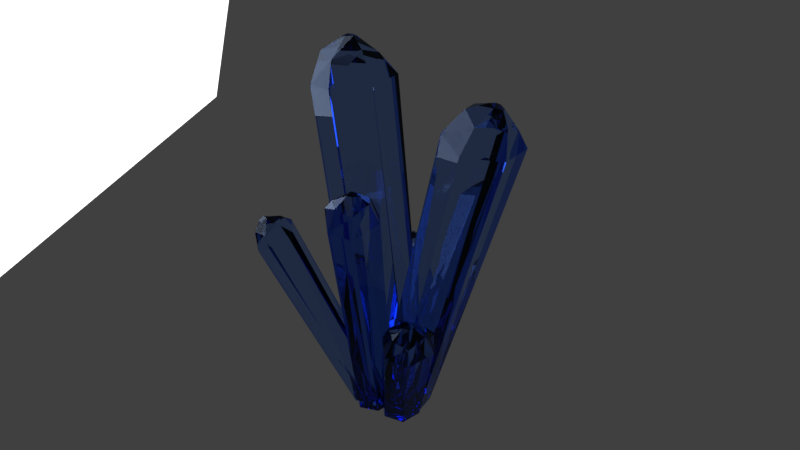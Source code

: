# Source: cristias.blend  (saved by Blender 2.78.0; exported with 4.5.12 LTS)
import bpy
from mathutils import Matrix  # noqa: F401  (used for matrix-valued properties, if any)

bpy.ops.wm.read_factory_settings(use_empty=True)
scene = bpy.context.scene
scene.name = 'Scene'

# ---- collections
col_collection_1 = bpy.data.collections.new('Collection 1'); scene.collection.children.link(col_collection_1)

# ---- materials (node trees are filled in below, after node groups)
mat_emisssion = bpy.data.materials.new('emisssion')
mat_emisssion.alpha_threshold = 0.0
mat_emisssion.roughness = 0.5
mat_crystal = bpy.data.materials.new('crystal')
mat_crystal.alpha_threshold = 0.0
mat_crystal.diffuse_color = (0.3731, 0.6454, 0.8, 1.0)
mat_crystal.roughness = 0.5

# ---- material node trees
mat_emisssion.use_nodes = True; mat_emisssion.node_tree.nodes.clear()
_N = mat_emisssion.node_tree.nodes; _L = mat_emisssion.node_tree.links
n0 = _N.new('ShaderNodeOutputMaterial'); n0.name = 'Material Output'; n0.location = (300, 300)
n1 = _N.new('ShaderNodeEmission'); n1.name = 'Emission'; n1.location = (10, 300)
n1.inputs[0].default_value = (0.8, 0.8, 0.8, 1.0)
n1.inputs[1].default_value = 2.0
_L.new(n1.outputs[0], n0.inputs[0])
n0.is_active_output = True
mat_crystal.use_nodes = True; mat_crystal.node_tree.nodes.clear()
_N = mat_crystal.node_tree.nodes; _L = mat_crystal.node_tree.links
n0 = _N.new('ShaderNodeOutputMaterial'); n0.name = 'Material Output'; n0.location = (300, 300)
n1 = _N.new('ShaderNodeBsdfGlass'); n1.name = 'Glass BSDF'; n1.location = (10, 300)
n1.distribution = 'BECKMANN'
n1.inputs[0].default_value = (0.513, 0.6648, 1.0, 1.0)
n1.inputs[2].default_value = 1.45
_L.new(n1.outputs[0], n0.inputs[0])
n0.is_active_output = True

# ---- world
world_world = bpy.data.worlds.new('World'); scene.world = world_world
world_world.color = (0.05088, 0.05088, 0.05088)
world_world.use_sun_shadow = False
world_world.sun_shadow_jitter_overblur = 0.0
world_world.cycles.sampling_method = 'MANUAL'

# ---- cameras
cam_camera_001 = bpy.data.cameras.new('Camera.001')
cam_camera_001.clip_end = 100.0
cam_camera_001.lens = 35.0
cam_camera_001.sensor_width = 32.0
cam_camera_001.sensor_height = 18.0
cam_camera_001.ortho_scale = 7.314
cam_camera_001.dof.focus_distance = 0.0
cam_camera = bpy.data.cameras.new('Camera')
cam_camera.clip_end = 100.0
cam_camera.lens = 35.0
cam_camera.sensor_width = 32.0
cam_camera.sensor_height = 18.0
cam_camera.ortho_scale = 7.314
cam_camera.dof.focus_distance = 0.0

# ---- meshes
me_plane = bpy.data.meshes.new('Plane')
me_plane.from_pydata([(-1.0, -1.0, 0.0), (1.0, -1.0, 0.0), (-1.0, 1.0, 0.0), (1.0, 1.0, 0.0)], [], [(0, 1, 3, 2)])
me_plane.materials.append(mat_emisssion)
me_plane.use_remesh_preserve_volume = False
me_plane.use_remesh_preserve_attributes = False
me_plane.use_mirror_vertex_groups = False
me_plane.update()
me_cube_007 = bpy.data.meshes.new('Cube.007')
me_cube_007.from_pydata([(-0.7592, -0.434, -7.307), (-1.074, -0.601, 2.351), (-0.7592, 0.434, -7.307), (-1.017, 0.5497, 2.692), (0.7592, -0.434, -7.307), (0.9275, -0.4865, 2.304), (0.7592, 0.434, -7.307), (1.101, 0.5355, 2.46), (-6.965e-11, 0.8381, -7.307), (-0.1383, 1.162, 2.48), (6.965e-11, -0.8381, -7.307), (-0.2112, -1.062, 2.126), (-0.667, -0.3793, 3.198), (-0.7078, 0.3357, 3.135), (0.6296, -0.3259, 3.159), (0.7428, 0.339, 2.951), (-0.01848, 0.7461, 2.998), (-0.09942, -0.8565, 3.027), (-0.1541, -0.0971, 3.516), (-0.04569, 0.1371, 3.501), (0.2649, -0.04804, 3.47), (0.2687, 0.1035, 3.44), (0.062, 0.2541, 3.459), (0.06731, -0.2278, 3.491)], [], [(0, 1, 3, 2), (0, 10, 11, 1), (6, 7, 5, 4), (2, 8, 6, 4, 10, 0), (9, 7, 6, 8), (3, 9, 8, 2), (7, 9, 16, 15), (4, 5, 11, 10), (12, 17, 23, 18), (5, 7, 15, 14), (11, 5, 14, 17), (9, 3, 13, 16), (3, 1, 12, 13), (1, 11, 17, 12), (16, 13, 19, 22), (17, 14, 20, 23), (14, 15, 21, 20), (15, 16, 22, 21), (13, 12, 18, 19), (20, 21, 22, 19, 18, 23)])
me_cube_007.materials.append(mat_crystal)
me_cube_007.use_remesh_preserve_volume = False
me_cube_007.use_remesh_preserve_attributes = False
me_cube_007.use_mirror_vertex_groups = False
me_cube_007.update()
me_cube_006 = bpy.data.meshes.new('Cube.006')
me_cube_006.from_pydata([(-0.7592, -0.434, -7.307), (-1.074, -0.601, 2.351), (-0.7592, 0.434, -7.307), (-1.017, 0.5497, 2.692), (0.7592, -0.434, -7.307), (0.9275, -0.4865, 2.304), (0.7592, 0.434, -7.307), (1.101, 0.5355, 2.46), (-6.965e-11, 0.8381, -7.307), (-0.1383, 1.162, 2.48), (6.965e-11, -0.8381, -7.307), (-0.2112, -1.062, 2.126), (-0.7563, -0.2817, 3.962), (-0.797, 0.4333, 3.899), (0.5404, -0.2284, 3.924), (0.6535, 0.4365, 3.715), (-0.1078, 0.8437, 3.762), (-0.1887, -0.759, 3.792), (-0.3136, 0.04601, 4.779), (-0.2132, 0.3206, 4.936), (0.1103, 0.06981, 4.626), (0.1333, 0.2574, 4.619), (-0.07645, 0.3792, 4.559), (-0.09221, -0.08471, 4.754)], [], [(0, 1, 3, 2), (0, 10, 11, 1), (6, 7, 5, 4), (2, 8, 6, 4, 10, 0), (9, 7, 6, 8), (3, 9, 8, 2), (7, 9, 16, 15), (4, 5, 11, 10), (12, 17, 23, 18), (5, 7, 15, 14), (11, 5, 14, 17), (9, 3, 13, 16), (3, 1, 12, 13), (1, 11, 17, 12), (16, 13, 19, 22), (17, 14, 20, 23), (14, 15, 21, 20), (15, 16, 22, 21), (13, 12, 18, 19), (20, 21, 22, 19, 18, 23)])
me_cube_006.materials.append(mat_crystal)
me_cube_006.use_remesh_preserve_volume = False
me_cube_006.use_remesh_preserve_attributes = False
me_cube_006.use_mirror_vertex_groups = False
me_cube_006.update()
me_cube_005 = bpy.data.meshes.new('Cube.005')
me_cube_005.from_pydata([(-0.7592, -0.434, -7.307), (-1.074, -0.601, 2.351), (-0.7592, 0.434, -7.307), (-1.017, 0.5497, 2.692), (0.7592, -0.434, -7.307), (0.9275, -0.4865, 2.304), (0.7592, 0.434, -7.307), (1.101, 0.5355, 2.46), (-6.965e-11, 0.8381, -7.307), (-0.1383, 1.162, 2.48), (6.965e-11, -0.8381, -7.307), (-0.2112, -1.062, 2.126), (-0.667, -0.3793, 3.198), (-0.7078, 0.3357, 3.135), (0.6296, -0.3259, 3.159), (0.7428, 0.339, 2.951), (-0.01848, 0.7461, 2.998), (-0.09942, -0.8565, 3.027), (-0.1541, -0.0971, 3.516), (-0.04569, 0.1371, 3.501), (0.2649, -0.04804, 3.47), (0.2687, 0.1035, 3.44), (0.062, 0.2541, 3.459), (0.06731, -0.2278, 3.491)], [], [(0, 1, 3, 2), (0, 10, 11, 1), (6, 7, 5, 4), (2, 8, 6, 4, 10, 0), (9, 7, 6, 8), (3, 9, 8, 2), (7, 9, 16, 15), (4, 5, 11, 10), (12, 17, 23, 18), (5, 7, 15, 14), (11, 5, 14, 17), (9, 3, 13, 16), (3, 1, 12, 13), (1, 11, 17, 12), (16, 13, 19, 22), (17, 14, 20, 23), (14, 15, 21, 20), (15, 16, 22, 21), (13, 12, 18, 19), (20, 21, 22, 19, 18, 23)])
me_cube_005.materials.append(mat_crystal)
me_cube_005.use_remesh_preserve_volume = False
me_cube_005.use_remesh_preserve_attributes = False
me_cube_005.use_mirror_vertex_groups = False
me_cube_005.update()
me_cube_004 = bpy.data.meshes.new('Cube.004')
me_cube_004.from_pydata([(-0.7592, -0.434, -7.307), (-1.074, -0.601, 2.351), (-0.7592, 0.434, -7.307), (-1.017, 0.5497, 2.692), (0.7592, -0.434, -7.307), (0.9275, -0.4865, 2.304), (0.7592, 0.434, -7.307), (1.101, 0.5355, 2.46), (-6.965e-11, 0.8381, -7.307), (-0.1383, 1.162, 2.48), (6.965e-11, -0.8381, -7.307), (-0.2112, -1.062, 2.126), (-0.7563, -0.2817, 3.962), (-0.797, 0.4333, 3.899), (0.5404, -0.2284, 3.924), (0.6535, 0.4365, 3.715), (-0.1078, 0.8437, 3.762), (-0.1887, -0.759, 3.792), (-0.3136, 0.04601, 4.779), (-0.2132, 0.3206, 4.936), (0.1103, 0.06981, 4.626), (0.1333, 0.2574, 4.619), (-0.07645, 0.3792, 4.559), (-0.09221, -0.08471, 4.754)], [], [(0, 1, 3, 2), (0, 10, 11, 1), (6, 7, 5, 4), (2, 8, 6, 4, 10, 0), (9, 7, 6, 8), (3, 9, 8, 2), (7, 9, 16, 15), (4, 5, 11, 10), (12, 17, 23, 18), (5, 7, 15, 14), (11, 5, 14, 17), (9, 3, 13, 16), (3, 1, 12, 13), (1, 11, 17, 12), (16, 13, 19, 22), (17, 14, 20, 23), (14, 15, 21, 20), (15, 16, 22, 21), (13, 12, 18, 19), (20, 21, 22, 19, 18, 23)])
me_cube_004.materials.append(mat_crystal)
me_cube_004.use_remesh_preserve_volume = False
me_cube_004.use_remesh_preserve_attributes = False
me_cube_004.use_mirror_vertex_groups = False
me_cube_004.update()
me_cube_003 = bpy.data.meshes.new('Cube.003')
me_cube_003.from_pydata([(-0.7592, -0.434, -7.307), (-1.074, -0.601, 2.351), (-0.7592, 0.434, -7.307), (-1.017, 0.5497, 2.692), (0.7592, -0.434, -7.307), (0.9275, -0.4865, 2.304), (0.7592, 0.434, -7.307), (1.101, 0.5355, 2.46), (-6.965e-11, 0.8381, -7.307), (-0.1383, 1.162, 2.48), (6.965e-11, -0.8381, -7.307), (-0.2112, -1.062, 2.126), (-0.667, -0.3793, 3.198), (-0.7078, 0.3357, 3.135), (0.6296, -0.3259, 3.159), (0.7428, 0.339, 2.951), (-0.01848, 0.7461, 2.998), (-0.09942, -0.8565, 3.027), (-0.1541, -0.0971, 3.516), (-0.04569, 0.1371, 3.501), (0.2649, -0.04804, 3.47), (0.2687, 0.1035, 3.44), (0.062, 0.2541, 3.459), (0.06731, -0.2278, 3.491)], [], [(0, 1, 3, 2), (0, 10, 11, 1), (6, 7, 5, 4), (2, 8, 6, 4, 10, 0), (9, 7, 6, 8), (3, 9, 8, 2), (7, 9, 16, 15), (4, 5, 11, 10), (12, 17, 23, 18), (5, 7, 15, 14), (11, 5, 14, 17), (9, 3, 13, 16), (3, 1, 12, 13), (1, 11, 17, 12), (16, 13, 19, 22), (17, 14, 20, 23), (14, 15, 21, 20), (15, 16, 22, 21), (13, 12, 18, 19), (20, 21, 22, 19, 18, 23)])
me_cube_003.materials.append(mat_crystal)
me_cube_003.use_remesh_preserve_volume = False
me_cube_003.use_remesh_preserve_attributes = False
me_cube_003.use_mirror_vertex_groups = False
me_cube_003.update()
me_cube_002 = bpy.data.meshes.new('Cube.002')
me_cube_002.from_pydata([(-0.7592, -0.434, -7.307), (-1.074, -0.601, 2.351), (-0.7592, 0.434, -7.307), (-1.017, 0.5497, 2.692), (0.7592, -0.434, -7.307), (0.9275, -0.4865, 2.304), (0.7592, 0.434, -7.307), (1.101, 0.5355, 2.46), (-6.965e-11, 0.8381, -7.307), (-0.1383, 1.162, 2.48), (6.965e-11, -0.8381, -7.307), (-0.2112, -1.062, 2.126), (-0.667, -0.3793, 3.198), (-0.7078, 0.3357, 3.135), (0.6296, -0.3259, 3.159), (0.7428, 0.339, 2.951), (-0.01848, 0.7461, 2.998), (-0.09942, -0.8565, 3.027), (-0.1541, -0.0971, 3.516), (-0.04569, 0.1371, 3.501), (0.2649, -0.04804, 3.47), (0.2687, 0.1035, 3.44), (0.062, 0.2541, 3.459), (0.06731, -0.2278, 3.491)], [], [(0, 1, 3, 2), (0, 10, 11, 1), (6, 7, 5, 4), (2, 8, 6, 4, 10, 0), (9, 7, 6, 8), (3, 9, 8, 2), (7, 9, 16, 15), (4, 5, 11, 10), (12, 17, 23, 18), (5, 7, 15, 14), (11, 5, 14, 17), (9, 3, 13, 16), (3, 1, 12, 13), (1, 11, 17, 12), (16, 13, 19, 22), (17, 14, 20, 23), (14, 15, 21, 20), (15, 16, 22, 21), (13, 12, 18, 19), (20, 21, 22, 19, 18, 23)])
me_cube_002.materials.append(mat_crystal)
me_cube_002.use_remesh_preserve_volume = False
me_cube_002.use_remesh_preserve_attributes = False
me_cube_002.use_mirror_vertex_groups = False
me_cube_002.update()
me_cube_001 = bpy.data.meshes.new('Cube.001')
me_cube_001.from_pydata([(-0.8671, -0.4957, -7.307), (-0.9427, -0.6001, 2.284), (-0.8671, 0.4957, -7.307), (-1.058, 0.5963, 2.531), (0.8671, -0.4957, -7.307), (0.9964, -0.59, 2.269), (0.8671, 0.4957, -7.307), (1.132, 0.5416, 2.328), (0.0, 0.9573, -7.307), (0.01675, 1.105, 2.335), (0.0, -0.9573, -7.307), (-0.03805, -1.103, 2.306), (-0.6182, -0.3757, 3.157), (-0.6506, 0.449, 3.03), (0.6296, -0.3259, 3.159), (0.7428, 0.339, 2.951), (0.0, 0.8288, 2.872), (0.008273, -0.8557, 3.014), (-0.1071, -0.08801, 3.462), (-0.04569, 0.1371, 3.501), (0.2649, -0.04804, 3.47), (0.2687, 0.1035, 3.44), (0.062, 0.2541, 3.459), (0.0454, -0.1153, 3.472)], [], [(0, 1, 3, 2), (0, 10, 11, 1), (6, 7, 5, 4), (2, 8, 6, 4, 10, 0), (9, 7, 6, 8), (3, 9, 8, 2), (7, 9, 16, 15), (4, 5, 11, 10), (12, 17, 23, 18), (5, 7, 15, 14), (11, 5, 14, 17), (9, 3, 13, 16), (3, 1, 12, 13), (1, 11, 17, 12), (16, 13, 19, 22), (17, 14, 20, 23), (14, 15, 21, 20), (15, 16, 22, 21), (13, 12, 18, 19), (20, 21, 22, 19, 18, 23)])
me_cube_001.materials.append(mat_crystal)
me_cube_001.use_remesh_preserve_volume = False
me_cube_001.use_remesh_preserve_attributes = False
me_cube_001.use_mirror_vertex_groups = False
me_cube_001.update()

# ---- objects
ob_plane = bpy.data.objects.new('Plane', me_plane)
ob_cube_006 = bpy.data.objects.new('Cube.006', me_cube_007)
ob_cube_005 = bpy.data.objects.new('Cube.005', me_cube_006)
ob_cube_004 = bpy.data.objects.new('Cube.004', me_cube_005)
ob_cube_003 = bpy.data.objects.new('Cube.003', me_cube_004)
ob_cube_002 = bpy.data.objects.new('Cube.002', me_cube_003)
ob_camera_001 = bpy.data.objects.new('Camera.001', cam_camera_001)
ob_cube_001 = bpy.data.objects.new('Cube.001', me_cube_002)
ob_cube = bpy.data.objects.new('Cube', me_cube_001)
ob_camera = bpy.data.objects.new('Camera', cam_camera)

# ---- transforms, parenting, visibility, modifiers, constraints
ob_plane.location = (-6.285, -2.264, 7.387)
ob_plane.rotation_euler = (0.3979, -1.248, -0.201)
ob_plane.scale = (7.51, 7.51, 7.51)
ob_plane.lineart.crease_threshold = 0.0
ob_cube_006.location = (-1.528, -1.535, -1.132)
ob_cube_006.rotation_euler = (0.3636, 0.2522, -1.606)
ob_cube_006.scale = (0.5545, 0.5918, 0.5988)
ob_cube_006.lineart.crease_threshold = 0.0
ob_cube_005.location = (0.1956, 1.806, -2.763)
ob_cube_005.rotation_euler = (-0.4942, 0.2969, 0.6535)
ob_cube_005.scale = (0.6103, 0.6095, 0.3859)
ob_cube_005.lineart.crease_threshold = 0.0
ob_cube_004.location = (1.827, 2.235, -0.8926)
ob_cube_004.rotation_euler = (0.4265, 0.3307, 2.117)
ob_cube_004.scale = (0.5125, 0.531, 0.6581)
ob_cube_004.lineart.crease_threshold = 0.0
ob_cube_003.location = (1.762, -1.324, -3.068)
ob_cube_003.rotation_euler = (0.3855, 0.02464, 0.6535)
ob_cube_003.scale = (0.6829, 0.6376, 0.3184)
ob_cube_003.lineart.crease_threshold = 0.0
ob_cube_002.location = (0.4732, -1.559, -0.3269)
ob_cube_002.rotation_euler = (0.176, -0.09055, 0.6535)
ob_cube_002.scale = (0.6831, 0.6831, 0.6831)
ob_cube_002.lineart.crease_threshold = 0.0
ob_camera_001.location = (9.69, -6.508, 5.344)
ob_camera_001.rotation_euler = (1.109, 0.01082, 0.8149)
ob_camera_001.lock_rotations_4d = False
ob_camera_001.empty_display_type = 'ARROWS'
ob_camera_001.color = (0.0, 0.0, 0.0, 0.0)
ob_camera_001.display_type = 'WIRE'
ob_camera_001.lineart.crease_threshold = 0.0
ob_cube_001.location = (2.754, -0.01221, 1.155)
ob_cube_001.rotation_euler = (-0.0006026, 0.2708, -0.008209)
ob_cube_001.scale = (0.9117, 0.9117, 0.9117)
ob_cube_001.lineart.crease_threshold = 0.0
ob_cube.location = (-0.2844, 0.02934, 2.072)
ob_cube.rotation_euler = (0.0, -0.1117, 0.0)
ob_cube.lineart.crease_threshold = 0.0
ob_camera.location = (11.38, -19.43, 10.62)
ob_camera.rotation_euler = (1.137, 0.01082, 0.4903)
ob_camera.lock_rotations_4d = False
ob_camera.empty_display_type = 'ARROWS'
ob_camera.color = (0.0, 0.0, 0.0, 0.0)
ob_camera.display_type = 'WIRE'
ob_camera.lineart.crease_threshold = 0.0

# ---- collection membership
col_collection_1.objects.link(ob_plane)
col_collection_1.objects.link(ob_cube_006)
col_collection_1.objects.link(ob_cube_005)
col_collection_1.objects.link(ob_cube_004)
col_collection_1.objects.link(ob_cube_003)
col_collection_1.objects.link(ob_cube_002)
col_collection_1.objects.link(ob_camera_001)
col_collection_1.objects.link(ob_cube_001)
col_collection_1.objects.link(ob_cube)
col_collection_1.objects.link(ob_camera)

# ---- scene / render settings (as saved in the file)
scene.camera = ob_camera
scene.frame_start = 1; scene.frame_end = 250; scene.frame_set(1)
scene.render.engine = 'CYCLES'
scene.render.resolution_percentage = 50
scene.render.dither_intensity = 0.0
scene.cycles.use_denoising = False
scene.cycles.samples = 128
scene.cycles.sampling_pattern = 'TABULATED_SOBOL'
scene.cycles.light_sampling_threshold = 0.0
scene.cycles.use_adaptive_sampling = False
scene.cycles.use_light_tree = False
scene.cycles.blur_glossy = 0.0
scene.cycles.sample_clamp_indirect = 0.0
scene.view_settings.view_transform = 'Standard'
bpy.context.view_layer.update()
